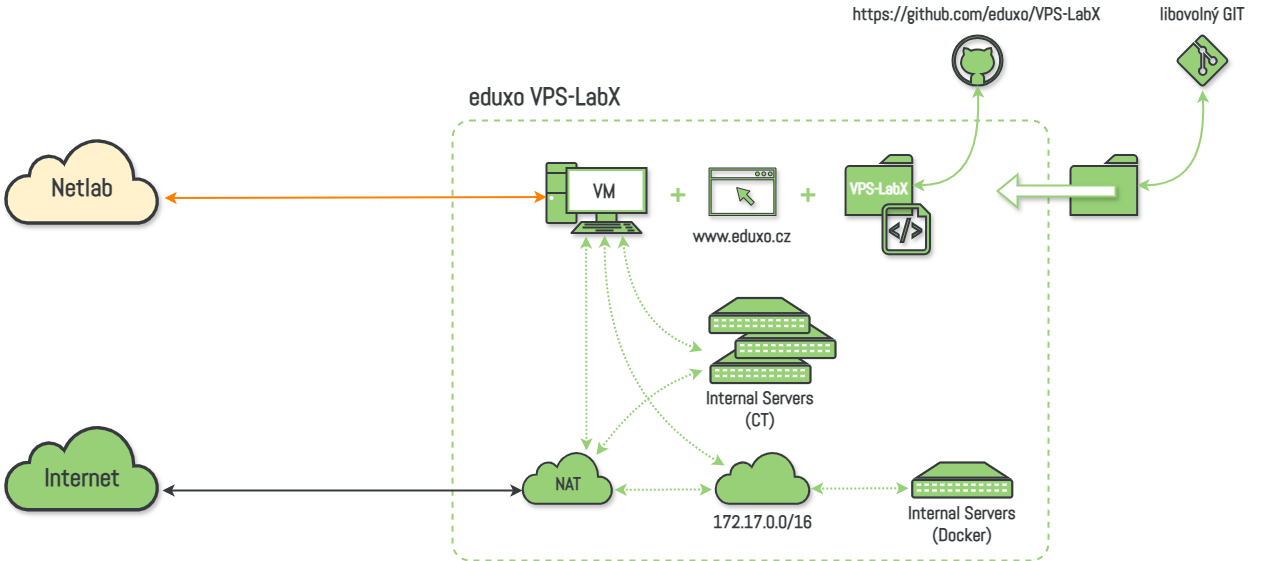

The diagram above was exported from draw.io. Its source (the exported page's mxGraphModel, read from the mxfile embedded in the PNG):
<mxGraphModel dx="1042" dy="1700" grid="1" gridSize="10" guides="1" tooltips="1" connect="1" arrows="1" fold="1" page="1" pageScale="1" pageWidth="1654" pageHeight="1169" background="#ffffff" math="0" shadow="0">
  <root>
    <mxCell id="0" />
    <mxCell id="1" parent="0" />
    <mxCell id="J0uDzDS-9Cxz1o0G0voo-13" value="" style="rounded=1;whiteSpace=wrap;html=1;arcSize=4;dashed=1;strokeColor=#97D077;strokeWidth=2;fillColor=none;" parent="1" vertex="1">
      <mxGeometry x="700" y="-760" width="596" height="440" as="geometry" />
    </mxCell>
    <mxCell id="B5iOE6_0HqlXWLZk88S--38" value="" style="html=1;outlineConnect=0;strokeColor=#36393d;gradientDirection=north;strokeWidth=2;shape=mxgraph.networks.cloud;fillColor=#97D077;shadow=1;" parent="1" vertex="1">
      <mxGeometry x="253" y="-455.75" width="153" height="85" as="geometry" />
    </mxCell>
    <mxCell id="B5iOE6_0HqlXWLZk88S--54" value="Internet" style="text;html=1;align=center;verticalAlign=middle;whiteSpace=wrap;rounded=0;fontFamily=Abel;fontStyle=1;fontSize=25;fontSource=https%3A%2F%2Ffonts.googleapis.com%2Fcss%3Ffamily%3DAbel;labelBackgroundColor=none;fontColor=#36393D;" parent="1" vertex="1">
      <mxGeometry x="284.5" y="-425.5" width="90" height="45" as="geometry" />
    </mxCell>
    <mxCell id="aWGHjMFri2duICq0EHHg-30" value="" style="verticalAlign=top;verticalLabelPosition=bottom;labelPosition=center;align=center;html=1;outlineConnect=0;strokeColor=#36393d;gradientDirection=north;strokeWidth=2;shape=mxgraph.networks.pc;fillColor=#97D077;shadow=1;" parent="1" vertex="1">
      <mxGeometry x="794" y="-717.5" width="100" height="70" as="geometry" />
    </mxCell>
    <mxCell id="J0uDzDS-9Cxz1o0G0voo-15" value="" style="fontColor=#0066CC;verticalAlign=top;verticalLabelPosition=bottom;labelPosition=center;align=center;html=1;outlineConnect=0;gradientColor=none;gradientDirection=north;strokeWidth=2;shape=mxgraph.networks.patch_panel;strokeColor=#36393D;fillColor=#97D077;shadow=0;" parent="1" vertex="1">
      <mxGeometry x="958" y="-532.5" width="100" height="35" as="geometry" />
    </mxCell>
    <mxCell id="J0uDzDS-9Cxz1o0G0voo-21" value="Internal Servers&lt;br&gt;(CT)" style="text;html=1;align=center;verticalAlign=middle;whiteSpace=wrap;rounded=0;fontFamily=Abel;fontStyle=1;fontSize=18;fontSource=https%3A%2F%2Ffonts.googleapis.com%2Fcss%3Ffamily%3DAbel;fontColor=#36393D;" parent="1" vertex="1">
      <mxGeometry x="942.25" y="-497.5" width="131.5" height="50" as="geometry" />
    </mxCell>
    <mxCell id="GLE70C2lf9KdJp16bETN-1" value="" style="html=1;outlineConnect=0;strokeColor=#36393d;gradientDirection=north;strokeWidth=2;shape=mxgraph.networks.cloud;fillColor=#FFF2CC;shadow=1;" parent="1" vertex="1">
      <mxGeometry x="253" y="-742.5" width="153" height="85" as="geometry" />
    </mxCell>
    <mxCell id="GLE70C2lf9KdJp16bETN-2" value="" style="html=1;outlineConnect=0;strokeColor=#36393d;gradientDirection=north;strokeWidth=2;shape=mxgraph.networks.cloud;fillColor=#97D077;shadow=1;" parent="1" vertex="1">
      <mxGeometry x="770" y="-429.25" width="90" height="52.5" as="geometry" />
    </mxCell>
    <mxCell id="GLE70C2lf9KdJp16bETN-3" style="rounded=0;orthogonalLoop=1;jettySize=auto;html=1;startArrow=classic;startFill=1;endArrow=classic;endFill=1;strokeWidth=2;fillColor=#ffcccc;strokeColor=#FF8000;entryX=0;entryY=0.486;entryDx=0;entryDy=0;entryPerimeter=0;" parent="1" target="aWGHjMFri2duICq0EHHg-30" edge="1">
      <mxGeometry relative="1" as="geometry">
        <mxPoint x="412" y="-682.5" as="sourcePoint" />
        <mxPoint x="742" y="-683.5" as="targetPoint" />
      </mxGeometry>
    </mxCell>
    <mxCell id="GLE70C2lf9KdJp16bETN-4" value="Netlab" style="text;html=1;align=center;verticalAlign=middle;whiteSpace=wrap;rounded=0;fontFamily=Abel;fontStyle=1;fontSize=25;fontSource=https%3A%2F%2Ffonts.googleapis.com%2Fcss%3Ffamily%3DAbel;fontColor=#36393D;" parent="1" vertex="1">
      <mxGeometry x="266.5" y="-716.75" width="126" height="47.5" as="geometry" />
    </mxCell>
    <mxCell id="GLE70C2lf9KdJp16bETN-16" style="rounded=0;orthogonalLoop=1;jettySize=auto;html=1;startArrow=classic;startFill=1;endArrow=classic;endFill=1;strokeWidth=2;fillColor=#dae8fc;strokeColor=#97D077;dashed=1;dashPattern=1 1;exitX=0.185;exitY=0.229;exitDx=0;exitDy=0;exitPerimeter=0;" parent="1" edge="1">
      <mxGeometry relative="1" as="geometry">
        <mxPoint x="834" y="-430" as="targetPoint" />
        <mxPoint x="833.56" y="-644.0799999999999" as="sourcePoint" />
      </mxGeometry>
    </mxCell>
    <mxCell id="GLE70C2lf9KdJp16bETN-17" value="" style="html=1;outlineConnect=0;strokeColor=#36393d;gradientDirection=north;strokeWidth=2;shape=mxgraph.networks.cloud;fillColor=#97D077;shadow=1;" parent="1" vertex="1">
      <mxGeometry x="963" y="-429.25" width="94.5" height="52.5" as="geometry" />
    </mxCell>
    <mxCell id="GLE70C2lf9KdJp16bETN-20" value="" style="fontColor=#0066CC;verticalAlign=top;verticalLabelPosition=bottom;labelPosition=center;align=center;html=1;outlineConnect=0;gradientColor=none;gradientDirection=north;strokeWidth=2;shape=mxgraph.networks.patch_panel;strokeColor=#36393D;fillColor=#97D077;shadow=0;" parent="1" vertex="1">
      <mxGeometry x="1159.75" y="-418" width="100" height="35" as="geometry" />
    </mxCell>
    <mxCell id="GLE70C2lf9KdJp16bETN-21" value="Internal Servers&lt;br&gt;(Docker)" style="text;html=1;align=center;verticalAlign=middle;whiteSpace=wrap;rounded=0;fontFamily=Abel;fontStyle=1;fontSize=18;fontSource=https%3A%2F%2Ffonts.googleapis.com%2Fcss%3Ffamily%3DAbel;fontColor=#36393D;" parent="1" vertex="1">
      <mxGeometry x="1144" y="-383" width="131.5" height="52" as="geometry" />
    </mxCell>
    <mxCell id="GLE70C2lf9KdJp16bETN-22" style="rounded=0;orthogonalLoop=1;jettySize=auto;html=1;startArrow=classic;startFill=1;endArrow=classic;endFill=1;strokeWidth=2;fillColor=#dae8fc;strokeColor=#97D077;dashed=1;dashPattern=1 1;" parent="1" edge="1">
      <mxGeometry relative="1" as="geometry">
        <mxPoint x="1058.4999999999995" y="-391.97154340836005" as="targetPoint" />
        <mxPoint x="1155.9999999999995" y="-392.2500000000002" as="sourcePoint" />
      </mxGeometry>
    </mxCell>
    <mxCell id="GLE70C2lf9KdJp16bETN-23" style="rounded=0;orthogonalLoop=1;jettySize=auto;html=1;startArrow=classic;startFill=1;endArrow=classic;endFill=1;strokeWidth=2;fillColor=#dae8fc;strokeColor=#97D077;dashed=1;dashPattern=1 1;" parent="1" edge="1">
      <mxGeometry relative="1" as="geometry">
        <mxPoint x="861.9999999999995" y="-390.72154340836005" as="targetPoint" />
        <mxPoint x="959.4999999999995" y="-391.0000000000002" as="sourcePoint" />
      </mxGeometry>
    </mxCell>
    <mxCell id="GLE70C2lf9KdJp16bETN-29" value="" style="curved=1;endArrow=classic;html=1;rounded=0;strokeWidth=2;startArrow=classic;startFill=1;strokeColor=#97D077;dashed=1;dashPattern=1 1;" parent="1" edge="1">
      <mxGeometry width="50" height="50" relative="1" as="geometry">
        <mxPoint x="950" y="-530" as="sourcePoint" />
        <mxPoint x="870" y="-645" as="targetPoint" />
        <Array as="points">
          <mxPoint x="880" y="-555" />
        </Array>
      </mxGeometry>
    </mxCell>
    <mxCell id="GLE70C2lf9KdJp16bETN-30" value="" style="curved=1;endArrow=classic;html=1;rounded=0;strokeWidth=2;startArrow=classic;startFill=1;strokeColor=#97D077;exitX=0.434;exitY=0.708;exitDx=0;exitDy=0;exitPerimeter=0;dashed=1;dashPattern=1 1;entryX=0.226;entryY=0.229;entryDx=0;entryDy=0;entryPerimeter=0;" parent="1" edge="1">
      <mxGeometry width="50" height="50" relative="1" as="geometry">
        <mxPoint x="971.9839999999999" y="-415.1600000000001" as="sourcePoint" />
        <mxPoint x="852.1759999999999" y="-645.0799999999999" as="targetPoint" />
        <Array as="points">
          <mxPoint x="852" y="-485" />
        </Array>
      </mxGeometry>
    </mxCell>
    <mxCell id="GLE70C2lf9KdJp16bETN-33" value="172.17.0.0/16" style="text;html=1;align=center;verticalAlign=middle;whiteSpace=wrap;rounded=0;fontFamily=Abel;fontStyle=1;fontSize=18;fontSource=https%3A%2F%2Ffonts.googleapis.com%2Fcss%3Ffamily%3DAbel;fontColor=#36393D;" parent="1" vertex="1">
      <mxGeometry x="947.75" y="-376.75" width="125" height="35" as="geometry" />
    </mxCell>
    <mxCell id="GLE70C2lf9KdJp16bETN-36" value="" style="sketch=0;pointerEvents=1;shadow=1;dashed=0;html=1;strokeColor=#36393D;labelPosition=center;verticalLabelPosition=bottom;verticalAlign=top;outlineConnect=0;align=center;shape=mxgraph.office.concepts.folder;fillColor=#97D077;labelBorderColor=none;strokeWidth=2;" parent="1" vertex="1">
      <mxGeometry x="1093.08" y="-725.5" width="66.67" height="60" as="geometry" />
    </mxCell>
    <mxCell id="GLE70C2lf9KdJp16bETN-37" value="&lt;font style=&quot;font-size: 16px;&quot;&gt;VPS-LabX&lt;/font&gt;" style="text;html=1;align=center;verticalAlign=middle;whiteSpace=wrap;rounded=0;fontFamily=Abel;fontStyle=1;fontSize=18;fontSource=https%3A%2F%2Ffonts.googleapis.com%2Fcss%3Ffamily%3DAbel;fontColor=#FFFFFF;perimeterSpacing=0;fillColor=none;" parent="1" vertex="1">
      <mxGeometry x="1092" y="-701.75" width="70" height="17.5" as="geometry" />
    </mxCell>
    <mxCell id="GLE70C2lf9KdJp16bETN-38" value="" style="verticalLabelPosition=bottom;html=1;verticalAlign=top;align=center;strokeColor=#36393D;fillColor=#97D077;shape=mxgraph.azure.github_code;pointerEvents=1;fontColor=#FFFFFF;shadow=1;strokeWidth=2;" parent="1" vertex="1">
      <mxGeometry x="1200" y="-845" width="50" height="50" as="geometry" />
    </mxCell>
    <mxCell id="GLE70C2lf9KdJp16bETN-39" value="" style="curved=1;endArrow=classic;html=1;rounded=0;strokeWidth=2;startArrow=classic;startFill=1;strokeColor=#97D077;exitX=0.5;exitY=1;exitDx=0;exitDy=0;exitPerimeter=0;" parent="1" source="GLE70C2lf9KdJp16bETN-38" target="GLE70C2lf9KdJp16bETN-36" edge="1">
      <mxGeometry width="50" height="50" relative="1" as="geometry">
        <mxPoint x="1340" y="-661.5" as="sourcePoint" />
        <mxPoint x="1210" y="-718" as="targetPoint" />
        <Array as="points">
          <mxPoint x="1230" y="-695" />
        </Array>
      </mxGeometry>
    </mxCell>
    <mxCell id="GLE70C2lf9KdJp16bETN-45" value="" style="sketch=0;pointerEvents=1;shadow=1;html=1;strokeColor=#36393D;fillColor=#97D077;aspect=fixed;labelPosition=center;verticalLabelPosition=bottom;verticalAlign=top;align=center;outlineConnect=0;shape=mxgraph.vvd.web_browser;fontColor=#FFFFFF;gradientColor=none;strokeWidth=1;" parent="1" vertex="1">
      <mxGeometry x="956.55" y="-712.5" width="66.9" height="47.5" as="geometry" />
    </mxCell>
    <mxCell id="GLE70C2lf9KdJp16bETN-46" value="www.eduxo.cz" style="text;html=1;align=center;verticalAlign=middle;whiteSpace=wrap;rounded=0;fontFamily=Abel;fontStyle=1;fontSize=18;fontSource=https%3A%2F%2Ffonts.googleapis.com%2Fcss%3Ffamily%3DAbel;fontColor=#36393D;" parent="1" vertex="1">
      <mxGeometry x="920" y="-657.5" width="140" height="25" as="geometry" />
    </mxCell>
    <mxCell id="GLE70C2lf9KdJp16bETN-48" value="&lt;font style=&quot;font-size: 26px;&quot;&gt;+&lt;/font&gt;" style="text;html=1;align=center;verticalAlign=middle;whiteSpace=wrap;rounded=0;fontFamily=Abel;fontStyle=1;fontSize=18;fontSource=https%3A%2F%2Ffonts.googleapis.com%2Fcss%3Ffamily%3DAbel;fontColor=#97D077;fillColor=none;" parent="1" vertex="1">
      <mxGeometry x="1041.25" y="-697.5" width="30" height="25" as="geometry" />
    </mxCell>
    <mxCell id="GLE70C2lf9KdJp16bETN-49" value="&lt;font style=&quot;font-size: 26px;&quot;&gt;+&lt;/font&gt;" style="text;html=1;align=center;verticalAlign=middle;whiteSpace=wrap;rounded=0;fontFamily=Abel;fontStyle=1;fontSize=18;fontSource=https%3A%2F%2Ffonts.googleapis.com%2Fcss%3Ffamily%3DAbel;fontColor=#97D077;fillColor=none;" parent="1" vertex="1">
      <mxGeometry x="911" y="-697.5" width="30" height="25" as="geometry" />
    </mxCell>
    <mxCell id="GLE70C2lf9KdJp16bETN-50" value="https://github.com/eduxo/VPS-LabX" style="text;html=1;align=center;verticalAlign=middle;whiteSpace=wrap;rounded=0;fontFamily=Abel;fontStyle=1;fontSize=18;fontSource=https%3A%2F%2Ffonts.googleapis.com%2Fcss%3Ffamily%3DAbel;fontColor=#36393D;glass=0;sketch=0;strokeWidth=1;" parent="1" vertex="1">
      <mxGeometry x="1079.38" y="-880" width="291.25" height="25" as="geometry" />
    </mxCell>
    <mxCell id="GLE70C2lf9KdJp16bETN-59" value="" style="curved=1;endArrow=classic;html=1;rounded=0;dashed=1;dashPattern=1 1;fontSize=26;fontColor=#66B2FF;strokeColor=#97D077;strokeWidth=2;startArrow=classic;startFill=1;entryX=0.7;entryY=0.07;entryDx=0;entryDy=0;entryPerimeter=0;" parent="1" edge="1">
      <mxGeometry width="50" height="50" relative="1" as="geometry">
        <mxPoint x="950" y="-510" as="sourcePoint" />
        <mxPoint x="844" y="-425.57500000000005" as="targetPoint" />
        <Array as="points">
          <mxPoint x="891" y="-490" />
        </Array>
      </mxGeometry>
    </mxCell>
    <mxCell id="GLE70C2lf9KdJp16bETN-60" value="" style="sketch=0;pointerEvents=1;shadow=1;dashed=0;html=1;strokeColor=#36393D;labelPosition=center;verticalLabelPosition=bottom;verticalAlign=top;outlineConnect=0;align=center;shape=mxgraph.office.concepts.folder;fillColor=#97D077;labelBorderColor=none;strokeWidth=2;" parent="1" vertex="1">
      <mxGeometry x="1318" y="-725.5" width="66.67" height="60" as="geometry" />
    </mxCell>
    <mxCell id="GLE70C2lf9KdJp16bETN-63" value="" style="curved=1;endArrow=classic;html=1;rounded=0;strokeWidth=2;startArrow=classic;startFill=1;strokeColor=#97D077;" parent="1" target="GLE70C2lf9KdJp16bETN-60" edge="1">
      <mxGeometry width="50" height="50" relative="1" as="geometry">
        <mxPoint x="1450" y="-790" as="sourcePoint" />
        <mxPoint x="1434.92" y="-718" as="targetPoint" />
        <Array as="points">
          <mxPoint x="1454.92" y="-695" />
        </Array>
      </mxGeometry>
    </mxCell>
    <mxCell id="GLE70C2lf9KdJp16bETN-64" value="libovolný GIT" style="text;html=1;align=center;verticalAlign=middle;whiteSpace=wrap;rounded=0;fontFamily=Abel;fontStyle=1;fontSize=18;fontSource=https%3A%2F%2Ffonts.googleapis.com%2Fcss%3Ffamily%3DAbel;fontColor=#36393D;" parent="1" vertex="1">
      <mxGeometry x="1389.92" y="-880" width="120" height="25" as="geometry" />
    </mxCell>
    <mxCell id="GLE70C2lf9KdJp16bETN-65" value="" style="verticalLabelPosition=bottom;html=1;verticalAlign=top;align=center;strokeColor=#36393D;fillColor=#97D077;shape=mxgraph.azure.git_repository;shadow=1;labelBorderColor=none;sketch=0;fontSize=26;fontColor=#66B2FF;strokeWidth=2;" parent="1" vertex="1">
      <mxGeometry x="1424.92" y="-845" width="50" height="50" as="geometry" />
    </mxCell>
    <mxCell id="GLE70C2lf9KdJp16bETN-67" value="" style="shape=flexArrow;endArrow=classic;html=1;rounded=0;fontSize=26;fontColor=#66B2FF;strokeColor=#97D077;strokeWidth=2;curved=1;fillColor=default;shadow=1;" parent="1" edge="1">
      <mxGeometry width="50" height="50" relative="1" as="geometry">
        <mxPoint x="1364" y="-689.5" as="sourcePoint" />
        <mxPoint x="1244" y="-689.5" as="targetPoint" />
      </mxGeometry>
    </mxCell>
    <mxCell id="GLE70C2lf9KdJp16bETN-71" value="" style="verticalLabelPosition=bottom;html=1;verticalAlign=top;align=center;strokeColor=#36393D;fillColor=#97D077;shape=mxgraph.azure.script_file;pointerEvents=1;shadow=1;labelBorderColor=none;sketch=0;fontSize=26;fontColor=#66B2FF;strokeWidth=2;" parent="1" vertex="1">
      <mxGeometry x="1130" y="-676.25" width="47.5" height="50" as="geometry" />
    </mxCell>
    <mxCell id="idRaxX_m9SMErmX6ETXl-6" value="&lt;font style=&quot;font-size: 20px;&quot;&gt;VM&lt;/font&gt;" style="text;html=1;align=center;verticalAlign=middle;whiteSpace=wrap;rounded=0;fontFamily=Abel;fontStyle=1;fontSize=18;fontSource=https%3A%2F%2Ffonts.googleapis.com%2Fcss%3Ffamily%3DAbel;fontColor=#36393D;" parent="1" vertex="1">
      <mxGeometry x="815" y="-711.75" width="75" height="42.5" as="geometry" />
    </mxCell>
    <mxCell id="xxCbwA-ZVRWTN3A-yI47-29" value="" style="fontColor=#0066CC;verticalAlign=top;verticalLabelPosition=bottom;labelPosition=center;align=center;html=1;outlineConnect=0;gradientColor=none;gradientDirection=north;strokeWidth=2;shape=mxgraph.networks.patch_panel;strokeColor=#36393D;fillColor=#97D077;shadow=0;" parent="1" vertex="1">
      <mxGeometry x="983" y="-557.5" width="100" height="35" as="geometry" />
    </mxCell>
    <mxCell id="xxCbwA-ZVRWTN3A-yI47-32" value="" style="fontColor=#0066CC;verticalAlign=top;verticalLabelPosition=bottom;labelPosition=center;align=center;html=1;outlineConnect=0;gradientColor=none;gradientDirection=north;strokeWidth=2;shape=mxgraph.networks.patch_panel;strokeColor=#36393D;fillColor=#97D077;shadow=0;" parent="1" vertex="1">
      <mxGeometry x="957" y="-582.5" width="100" height="35" as="geometry" />
    </mxCell>
    <mxCell id="5RKIZonnu5Z8ZNO72Vhp-6" value="&lt;font style=&quot;font-size: 25px;&quot;&gt;eduxo VPS-LabX&lt;/font&gt;" style="text;html=1;align=center;verticalAlign=middle;whiteSpace=wrap;rounded=0;fontFamily=Abel;fontStyle=1;fontSize=18;fontSource=https%3A%2F%2Ffonts.googleapis.com%2Fcss%3Ffamily%3DAbel;fontColor=#36393D;" parent="1" vertex="1">
      <mxGeometry x="700" y="-807.5" width="185" height="47.5" as="geometry" />
    </mxCell>
    <mxCell id="7Gq1qIvmxSLAImtPizf9-2" style="rounded=0;orthogonalLoop=1;jettySize=auto;html=1;startArrow=classic;startFill=1;endArrow=classic;endFill=1;strokeWidth=2;fillColor=#ffcccc;strokeColor=#36393D;entryX=0;entryY=0.486;entryDx=0;entryDy=0;entryPerimeter=0;" parent="1" edge="1">
      <mxGeometry relative="1" as="geometry">
        <mxPoint x="410" y="-390" as="sourcePoint" />
        <mxPoint x="770" y="-390" as="targetPoint" />
      </mxGeometry>
    </mxCell>
    <mxCell id="idRaxX_m9SMErmX6ETXl-7" value="NAT" style="text;html=1;align=center;verticalAlign=middle;whiteSpace=wrap;rounded=0;fontFamily=Abel;fontStyle=1;fontSize=18;fontSource=https%3A%2F%2Ffonts.googleapis.com%2Fcss%3Ffamily%3DAbel;fontColor=#36393D;" parent="1" vertex="1">
      <mxGeometry x="753" y="-421.25" width="126" height="47.5" as="geometry" />
    </mxCell>
  </root>
</mxGraphModel>